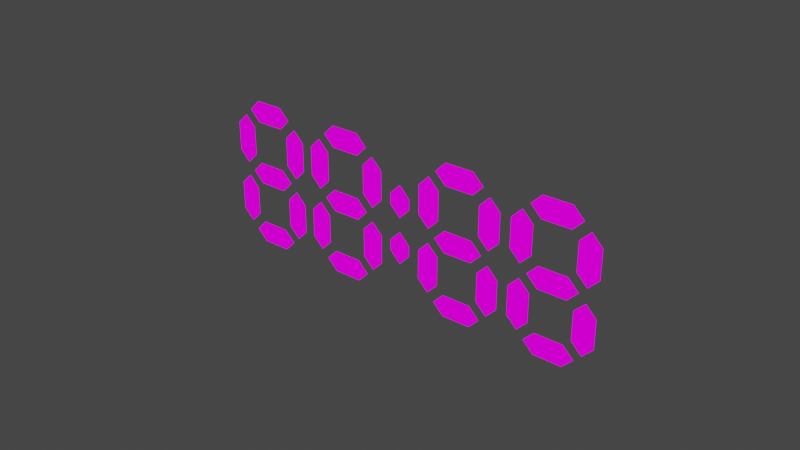 # Source: clock.blend  (saved by Blender 2.92.15; exported with 4.5.12 LTS)
import bpy
from mathutils import Matrix  # noqa: F401  (used for matrix-valued properties, if any)

bpy.ops.wm.read_factory_settings(use_empty=True)
scene = bpy.context.scene
scene.name = 'Scene'

# ---- images (referenced by path relative to the original .blend; pixels are not part of the script)
import os
ASSET_DIR = os.environ.get("B2B_ASSET_DIR", "")  # directory of the original .blend (textures are referenced by path, not embedded)
HERE = os.path.dirname(os.path.abspath(__file__))  # packed textures are extracted next to this script under _unpacked/

def load_image(name, relpath, width, height, colorspace="sRGB"):
    """Load a texture the original file referenced (path relative to the .blend, or extracted next to this script)."""
    p = next((c for c in (os.path.join(HERE, relpath), os.path.join(ASSET_DIR, relpath)) if relpath and os.path.exists(c)), "")
    if p:
        img = bpy.data.images.load(p, check_existing=True)
        img.name = name
    else:  # same state as the original file: an image datablock whose file is absent (Cycles renders it pink)
        img = bpy.data.images.new(name, width, height)
        img.source = "FILE"
        img.filepath = "//" + (relpath or name)
    img.colorspace_settings.name = colorspace
    return img
img_palette_png = load_image('palette.png', 'palette.png', 1024, 1024, 'sRGB')

# ---- materials (node trees are filled in below, after node groups)
mat_material_001 = bpy.data.materials.new('Material.001')
mat_material_001.use_transparent_shadow = False

# ---- material node trees
mat_material_001.use_nodes = True; mat_material_001.node_tree.nodes.clear()
_N = mat_material_001.node_tree.nodes; _L = mat_material_001.node_tree.links
n0 = _N.new('ShaderNodeOutputMaterial'); n0.name = 'Material Output'; n0.location = (300, 300)
n1 = _N.new('ShaderNodeBackground'); n1.name = 'Background'; n1.location = (10, 300)
n2 = _N.new('ShaderNodeTexImage'); n2.name = 'Image Texture'; n2.location = (-280, 280)
n2.image = img_palette_png
_L.new(n1.outputs[0], n0.inputs[0])
_L.new(n2.outputs[0], n1.inputs[0])
n0.is_active_output = True

# ---- world
world_world = bpy.data.worlds.new('World'); scene.world = world_world
world_world.use_nodes = True; world_world.node_tree.nodes.clear()
_N = world_world.node_tree.nodes; _L = world_world.node_tree.links
n0 = _N.new('ShaderNodeOutputWorld'); n0.name = 'World Output'; n0.location = (300, 300)
n1 = _N.new('ShaderNodeBackground'); n1.name = 'Background'; n1.location = (10, 300)
n1.inputs[0].default_value = (0.05088, 0.05088, 0.05088, 1.0)
_L.new(n1.outputs[0], n0.inputs[0])
n0.is_active_output = True
world_world.color = (0.05088, 0.05088, 0.05088)
world_world.use_sun_shadow = False
world_world.sun_shadow_jitter_overblur = 0.0

# ---- meshes
me_plane_002 = bpy.data.meshes.new('Plane.002')
me_plane_002.from_pydata([(6.0, -17.33, 0.0), (7.0, -16.33, 0.0), (6.0, -12.67, 0.0), (7.0, -13.67, 0.0), (5.0, -16.33, 0.0), (5.0, -13.67, 0.0), (-6.0, -17.33, 0.0), (-5.0, -16.33, 0.0), (-6.0, -12.67, 0.0), (-5.0, -13.67, 0.0), (-7.0, -16.33, 0.0), (-7.0, -13.67, 0.0), (9.537e-07, -17.33, 0.0), (1.0, -16.33, 0.0), (9.537e-07, -12.67, 0.0), (1.0, -13.67, 0.0), (-1.0, -16.33, 0.0), (-1.0, -13.67, 0.0), (-5.333, -12.0, 0.0), (-4.333, -13.0, 0.0), (-0.6667, -12.0, 0.0), (-1.667, -13.0, 0.0), (-4.333, -11.0, 0.0), (-1.667, -11.0, 0.0), (0.6667, -12.0, 0.0), (1.667, -13.0, 0.0), (5.333, -12.0, 0.0), (4.333, -13.0, 0.0), (1.667, -11.0, 0.0), (4.333, -11.0, 0.0), (0.6667, -18.0, 0.0), (1.667, -19.0, 0.0), (5.333, -18.0, 0.0), (4.333, -19.0, 0.0), (1.667, -17.0, 0.0), (4.333, -17.0, 0.0), (-5.333, -18.0, 0.0), (-4.333, -19.0, 0.0), (-0.6667, -18.0, 0.0), (-1.667, -19.0, 0.0), (-4.333, -17.0, 0.0), (-1.667, -17.0, 0.0), (-6.0, -8.333, 0.0), (-5.0, -7.333, 0.0), (-6.0, -3.667, 0.0), (-5.0, -4.667, 0.0), (-7.0, -7.333, 0.0), (-7.0, -4.667, 0.0), (6.0, -8.333, 0.0), (7.0, -7.333, 0.0), (6.0, -3.667, 0.0), (7.0, -4.667, 0.0), (5.0, -7.333, 0.0), (5.0, -4.667, 0.0), (1.431e-06, -8.333, 0.0), (1.0, -7.333, 0.0), (1.431e-06, -3.667, 0.0), (1.0, -4.667, 0.0), (-1.0, -7.333, 0.0), (-1.0, -4.667, 0.0), (-5.333, -3.0, 0.0), (-4.333, -4.0, 0.0), (-0.6667, -3.0, 0.0), (-1.667, -4.0, 0.0), (-4.333, -2.0, 0.0), (-1.667, -2.0, 0.0), (0.6667, -3.0, 0.0), (1.667, -4.0, 0.0), (5.333, -3.0, 0.0), (4.333, -4.0, 0.0), (1.667, -2.0, 0.0), (4.333, -2.0, 0.0), (0.6667, -9.0, 0.0), (1.667, -10.0, 0.0), (5.333, -9.0, 0.0), (4.333, -10.0, 0.0), (1.667, -8.0, 0.0), (4.333, -8.0, 0.0), (-5.333, -9.0, 0.0), (-4.333, -10.0, 0.0), (-0.6667, -9.0, 0.0), (-1.667, -10.0, 0.0), (-4.333, -8.0, 0.0), (-1.667, -8.0, 0.0), (-6.0, 3.667, 0.0), (-5.0, 4.667, 0.0), (-6.0, 8.333, 0.0), (-5.0, 7.333, 0.0), (-7.0, 4.667, 0.0), (-7.0, 7.333, 0.0), (6.0, 3.667, 0.0), (7.0, 4.667, 0.0), (6.0, 8.333, 0.0), (7.0, 7.333, 0.0), (5.0, 4.667, 0.0), (5.0, 7.333, 0.0), (1.431e-06, 3.667, 0.0), (1.0, 4.667, 0.0), (1.431e-06, 8.333, 0.0), (1.0, 7.333, 0.0), (-1.0, 4.667, 0.0), (-1.0, 7.333, 0.0), (-5.333, 9.0, 0.0), (-4.333, 8.0, 0.0), (-0.6667, 9.0, 0.0), (-1.667, 8.0, 0.0), (-4.333, 10.0, 0.0), (-1.667, 10.0, 0.0), (0.6667, 9.0, 0.0), (1.667, 8.0, 0.0), (5.333, 9.0, 0.0), (4.333, 8.0, 0.0), (1.667, 10.0, 0.0), (4.333, 10.0, 0.0), (0.6667, 3.0, 0.0), (1.667, 2.0, 0.0), (5.333, 3.0, 0.0), (4.333, 2.0, 0.0), (1.667, 4.0, 0.0), (4.333, 4.0, 0.0), (-5.333, 3.0, 0.0), (-4.333, 2.0, 0.0), (-0.6667, 3.0, 0.0), (-1.667, 2.0, 0.0), (-4.333, 4.0, 0.0), (-1.667, 4.0, 0.0), (-3.667, -9.537e-07, 0.0), (-2.667, -1.0, 0.0), (-0.6667, -9.537e-07, 0.0), (-1.667, -1.0, 0.0), (-2.667, 1.0, 0.0), (-1.667, 1.0, 0.0), (0.6667, -9.537e-07, 0.0), (1.667, -1.0, 0.0), (3.667, -9.537e-07, 0.0), (2.667, -1.0, 0.0), (1.667, 1.0, 0.0), (2.667, 1.0, 0.0), (-6.0, 12.67, 0.0), (-5.0, 13.67, 0.0), (-6.0, 17.33, 0.0), (-5.0, 16.33, 0.0), (-7.0, 13.67, 0.0), (-7.0, 16.33, 0.0), (6.0, 12.67, 0.0), (7.0, 13.67, 0.0), (6.0, 17.33, 0.0), (7.0, 16.33, 0.0), (5.0, 13.67, 0.0), (5.0, 16.33, 0.0), (1.431e-06, 12.67, 0.0), (1.0, 13.67, 0.0), (1.431e-06, 17.33, 0.0), (1.0, 16.33, 0.0), (-1.0, 13.67, 0.0), (-1.0, 16.33, 0.0), (-5.333, 18.0, 0.0), (-4.333, 17.0, 0.0), (-0.6667, 18.0, 0.0), (-1.667, 17.0, 0.0), (-4.333, 19.0, 0.0), (-1.667, 19.0, 0.0), (0.6667, 18.0, 0.0), (1.667, 17.0, 0.0), (5.333, 18.0, 0.0), (4.333, 17.0, 0.0), (1.667, 19.0, 0.0), (4.333, 19.0, 0.0), (0.6667, 12.0, 0.0), (1.667, 11.0, 0.0), (5.333, 12.0, 0.0), (4.333, 11.0, 0.0), (1.667, 13.0, 0.0), (4.333, 13.0, 0.0), (-5.333, 12.0, 0.0), (-4.333, 11.0, 0.0), (-0.6667, 12.0, 0.0), (-1.667, 11.0, 0.0), (-4.333, 13.0, 0.0), (-1.667, 13.0, 0.0)], [], [(0, 1, 3, 2), (0, 2, 5, 4), (6, 7, 9, 8), (6, 8, 11, 10), (12, 13, 15, 14), (12, 14, 17, 16), (18, 19, 21, 20), (18, 20, 23, 22), (24, 25, 27, 26), (24, 26, 29, 28), (30, 31, 33, 32), (30, 32, 35, 34), (36, 37, 39, 38), (36, 38, 41, 40), (42, 43, 45, 44), (42, 44, 47, 46), (48, 49, 51, 50), (48, 50, 53, 52), (54, 55, 57, 56), (54, 56, 59, 58), (60, 61, 63, 62), (60, 62, 65, 64), (66, 67, 69, 68), (66, 68, 71, 70), (72, 73, 75, 74), (72, 74, 77, 76), (78, 79, 81, 80), (78, 80, 83, 82), (84, 85, 87, 86), (84, 86, 89, 88), (90, 91, 93, 92), (90, 92, 95, 94), (96, 97, 99, 98), (96, 98, 101, 100), (102, 103, 105, 104), (102, 104, 107, 106), (108, 109, 111, 110), (108, 110, 113, 112), (114, 115, 117, 116), (114, 116, 119, 118), (120, 121, 123, 122), (120, 122, 125, 124), (126, 127, 129, 128), (126, 128, 131, 130), (132, 133, 135, 134), (132, 134, 137, 136), (138, 139, 141, 140), (138, 140, 143, 142), (144, 145, 147, 146), (144, 146, 149, 148), (150, 151, 153, 152), (150, 152, 155, 154), (156, 157, 159, 158), (156, 158, 161, 160), (162, 163, 165, 164), (162, 164, 167, 166), (168, 169, 171, 170), (168, 170, 173, 172), (174, 175, 177, 176), (174, 176, 179, 178)])
_uv = me_plane_002.uv_layers.new(name='UVMap')
_uv.uv.foreach_set('vector', [0.5566, 0.3353, 0.5708, 0.3353, 0.5708, 0.6647, 0.5566, 0.6647, 0.5566, 0.3353, 0.5566, 0.6647, 0.5566, 0.6647, 0.5566, 0.3353, 0.5566, 0.3353, 0.5708, 0.3353, 0.5708, 0.6647, 0.5566, 0.6647, 0.5566, 0.3353, 0.5566, 0.6647, 0.5566, 0.6647, 0.5566, 0.3353, 0.5566, 0.3353, 0.5708, 0.3353, 0.5708, 0.6647, 0.5566, 0.6647, 0.5566, 0.3353, 0.5566, 0.6647, 0.5566, 0.6647, 0.5566, 0.3353, 0.5566, 0.3353, 0.5708, 0.3353, 0.5708, 0.6647, 0.5566, 0.6647, 0.5566, 0.3353, 0.5566, 0.6647, 0.5566, 0.6647, 0.5566, 0.3353, 0.5566, 0.3353, 0.5708, 0.3353, 0.5708, 0.6647, 0.5566, 0.6647, 0.5566, 0.3353, 0.5566, 0.6647, 0.5566, 0.6647, 0.5566, 0.3353, 0.5566, 0.3353, 0.5708, 0.3353, 0.5708, 0.6647, 0.5566, 0.6647, 0.5566, 0.3353, 0.5566, 0.6647, 0.5566, 0.6647, 0.5566, 0.3353, 0.5566, 0.3353, 0.5708, 0.3353, 0.5708, 0.6647, 0.5566, 0.6647, 0.5566, 0.3353, 0.5566, 0.6647, 0.5566, 0.6647, 0.5566, 0.3353, 0.9772, 0.3353, 0.9915, 0.3353, 0.9915, 0.6647, 0.9772, 0.6647, 0.9772, 0.3353, 0.9772, 0.6647, 0.9772, 0.6647, 0.9772, 0.3353, 0.9772, 0.3353, 0.9915, 0.3353, 0.9915, 0.6647, 0.9772, 0.6647, 0.9772, 0.3353, 0.9772, 0.6647, 0.9772, 0.6647, 0.9772, 0.3353, 0.9772, 0.3353, 0.9915, 0.3353, 0.9915, 0.6647, 0.9772, 0.6647, 0.9772, 0.3353, 0.9772, 0.6647, 0.9772, 0.6647, 0.9772, 0.3353, 0.9772, 0.3353, 0.9915, 0.3353, 0.9915, 0.6647, 0.9772, 0.6647, 0.9772, 0.3353, 0.9772, 0.6647, 0.9772, 0.6647, 0.9772, 0.3353, 0.5566, 0.3353, 0.5708, 0.3353, 0.5708, 0.6647, 0.5566, 0.6647, 0.5566, 0.3353, 0.5566, 0.6647, 0.5566, 0.6647, 0.5566, 0.3353, 0.9772, 0.3353, 0.9915, 0.3353, 0.9915, 0.6647, 0.9772, 0.6647, 0.9772, 0.3353, 0.9772, 0.6647, 0.9772, 0.6647, 0.9772, 0.3353, 0.5566, 0.3353, 0.5708, 0.3353, 0.5708, 0.6647, 0.5566, 0.6647, 0.5566, 0.3353, 0.5566, 0.6647, 0.5566, 0.6647, 0.5566, 0.3353, 0.9772, 0.3353, 0.9915, 0.3353, 0.9915, 0.6647, 0.9772, 0.6647, 0.9772, 0.3353, 0.9772, 0.6647, 0.9772, 0.6647, 0.9772, 0.3353, 0.9772, 0.3353, 0.9915, 0.3353, 0.9915, 0.6647, 0.9772, 0.6647, 0.9772, 0.3353, 0.9772, 0.6647, 0.9772, 0.6647, 0.9772, 0.3353, 0.9772, 0.3353, 0.9915, 0.3353, 0.9915, 0.6647, 0.9772, 0.6647, 0.9772, 0.3353, 0.9772, 0.6647, 0.9772, 0.6647, 0.9772, 0.3353, 0.5566, 0.3353, 0.5708, 0.3353, 0.5708, 0.6647, 0.5566, 0.6647, 0.5566, 0.3353, 0.5566, 0.6647, 0.5566, 0.6647, 0.5566, 0.3353, 0.9772, 0.3353, 0.9915, 0.3353, 0.9915, 0.6647, 0.9772, 0.6647, 0.9772, 0.3353, 0.9772, 0.6647, 0.9772, 0.6647, 0.9772, 0.3353, 0.5566, 0.3353, 0.5708, 0.3353, 0.5708, 0.6647, 0.5566, 0.6647, 0.5566, 0.3353, 0.5566, 0.6647, 0.5566, 0.6647, 0.5566, 0.3353, 0.9772, 0.3353, 0.9915, 0.3353, 0.9915, 0.6647, 0.9772, 0.6647, 0.9772, 0.3353, 0.9772, 0.6647, 0.9772, 0.6647, 0.9772, 0.3353, 0.9772, 0.3353, 0.9915, 0.3353, 0.9915, 0.6647, 0.9772, 0.6647, 0.9772, 0.3353, 0.9772, 0.6647, 0.9772, 0.6647, 0.9772, 0.3353, 0.9772, 0.3353, 0.9915, 0.3353, 0.9915, 0.6647, 0.9772, 0.6647, 0.9772, 0.3353, 0.9772, 0.6647, 0.9772, 0.6647, 0.9772, 0.3353, 0.5566, 0.3353, 0.5708, 0.3353, 0.5708, 0.6647, 0.5566, 0.6647, 0.5566, 0.3353, 0.5566, 0.6647, 0.5566, 0.6647, 0.5566, 0.3353, 0.5566, 0.3353, 0.5708, 0.3353, 0.5708, 0.6647, 0.5566, 0.6647, 0.5566, 0.3353, 0.5566, 0.6647, 0.5566, 0.6647, 0.5566, 0.3353, 0.9772, 0.3353, 0.9915, 0.3353, 0.9915, 0.6647, 0.9772, 0.6647, 0.9772, 0.3353, 0.9772, 0.6647, 0.9772, 0.6647, 0.9772, 0.3353, 0.9772, 0.3353, 0.9915, 0.3353, 0.9915, 0.6647, 0.9772, 0.6647, 0.9772, 0.3353, 0.9772, 0.6647, 0.9772, 0.6647, 0.9772, 0.3353, 0.9772, 0.3353, 0.9915, 0.3353, 0.9915, 0.6647, 0.9772, 0.6647, 0.9772, 0.3353, 0.9772, 0.6647, 0.9772, 0.6647, 0.9772, 0.3353, 0.5566, 0.3353, 0.5708, 0.3353, 0.5708, 0.6647, 0.5566, 0.6647, 0.5566, 0.3353, 0.5566, 0.6647, 0.5566, 0.6647, 0.5566, 0.3353, 0.9772, 0.3353, 0.9915, 0.3353, 0.9915, 0.6647, 0.9772, 0.6647, 0.9772, 0.3353, 0.9772, 0.6647, 0.9772, 0.6647, 0.9772, 0.3353])
me_plane_002.materials.append(mat_material_001)
me_plane_002.use_remesh_fix_poles = True
me_plane_002.use_remesh_preserve_attributes = False
me_plane_002.use_mirror_vertex_groups = False
me_plane_002.update()

# ---- objects
ob_clock = bpy.data.objects.new('clock', me_plane_002)

# ---- transforms, parenting, visibility, modifiers, constraints
ob_clock.location = (-1.431e-06, 1.08, 0.04452)
ob_clock.rotation_euler = (1.571, 1.571, 0.0)
ob_clock.scale = (0.003512, 0.003512, 8.668)
ob_clock.lineart.crease_threshold = 0.0

# ---- collection membership
scene.collection.objects.link(ob_clock)

# ---- scene / render settings (as saved in the file)
scene.frame_start = 1; scene.frame_end = 250; scene.frame_set(1)
scene.render.engine = 'BLENDER_EEVEE_NEXT'
scene.cycles.use_denoising = False
scene.cycles.samples = 128
scene.cycles.sampling_pattern = 'TABULATED_SOBOL'
scene.cycles.use_adaptive_sampling = False
scene.cycles.use_light_tree = False
scene.view_settings.view_transform = 'Filmic'
bpy.context.view_layer.update()

# ---- added for rendering (the .blend has no active camera and no usable light): camera, sun
cam_auto = bpy.data.cameras.new('AutoCamera')
cam_auto.lens = 50.0
cam_auto.sensor_width = 36.0
cam_auto.clip_end = 1000.0
ob_auto_camera = bpy.data.objects.new('AutoCamera', cam_auto)
scene.collection.objects.link(ob_auto_camera)
ob_auto_camera.location = (0.185043, 0.858083, 0.192554)
ob_auto_camera.rotation_euler = (1.09748, -7.21219e-08, 0.694738)
scene.camera = ob_auto_camera
light_auto_sun = bpy.data.lights.new('AutoSun', 'SUN')
light_auto_sun.energy = 3.0
light_auto_sun.angle = 0.0523599
ob_auto_sun = bpy.data.objects.new('AutoSun', light_auto_sun)
scene.collection.objects.link(ob_auto_sun)
ob_auto_sun.rotation_euler = (0.872665, 0.174533, 0.523599)
bpy.context.view_layer.update()
